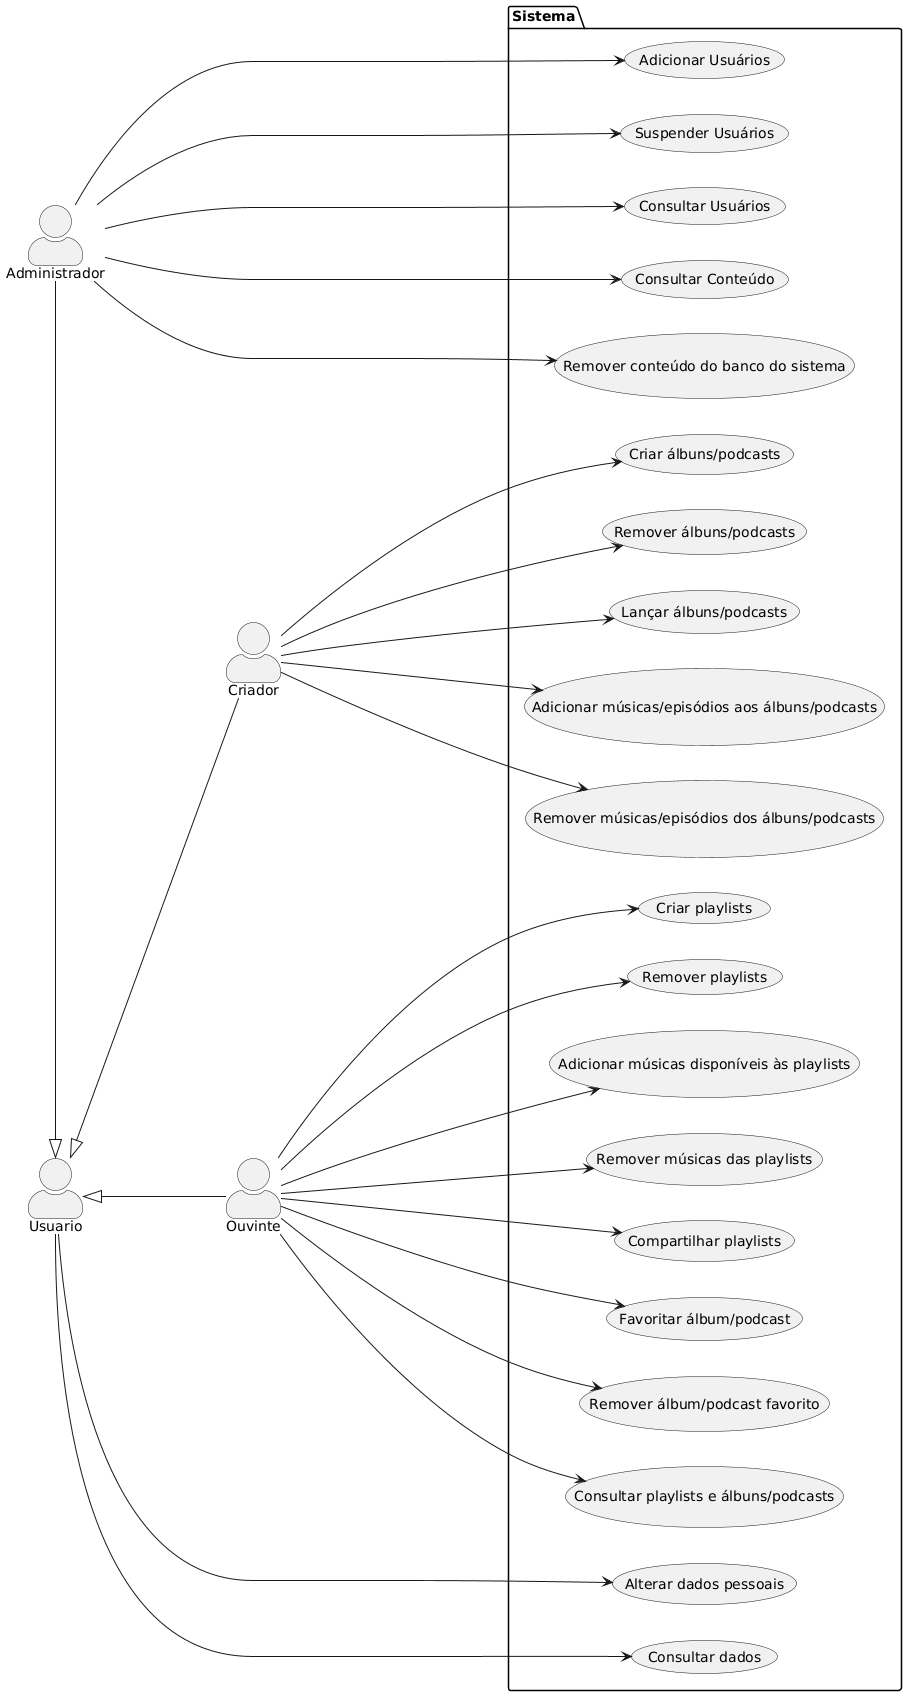

The diagram above was rendered by PlantUML. Its source (embedded in the PNG):
@startuml
skinparam actorStyle awesome
left to right direction 

actor Usuario as u

actor Administrador as a
actor Criador as c
actor Ouvinte as o

u <|-left- a
u <|--- o
u <|--- c

package Sistema {
  usecase "Adicionar Usuários" as UC1
  usecase "Suspender Usuários" as UC2
  usecase "Consultar Usuários" as UC3
  usecase "Consultar Conteúdo" as UC4
  usecase "Remover conteúdo do banco do sistema" as UC5

  usecase "Criar playlists" as UC6
  usecase "Remover playlists" as UC20
  usecase "Adicionar músicas disponíveis às playlists" as UC8
  usecase "Remover músicas das playlists" as UC9
  usecase "Compartilhar playlists" as UC13
  usecase "Favoritar álbum/podcast" as UC18
  usecase "Remover álbum/podcast favorito" as UC19
  usecase "Consultar playlists e álbuns/podcasts" as UC12

  usecase "Criar álbuns/podcasts" as UC7
  usecase "Remover álbuns/podcasts" as UC17
  usecase "Lançar álbuns/podcasts" as UC14
  usecase "Adicionar músicas/episódios aos álbuns/podcasts" as UC10
  usecase "Remover músicas/episódios dos álbuns/podcasts" as UC11
  
  usecase "Alterar dados pessoais" as UC16
  usecase "Consultar dados" as UC15
}

u -----> UC15
u -----> UC16

a -----> UC1
a -----> UC2
a -----> UC3
a -----> UC4
a -----> UC5

o -----> UC6
o -----> UC8
o -----> UC9
o -----> UC12
o -----> UC13
o -----> UC18
o -----> UC19
o -----> UC20

c -----> UC10
c -----> UC11
c -----> UC14
c -----> UC7
c -----> UC17
@enduml